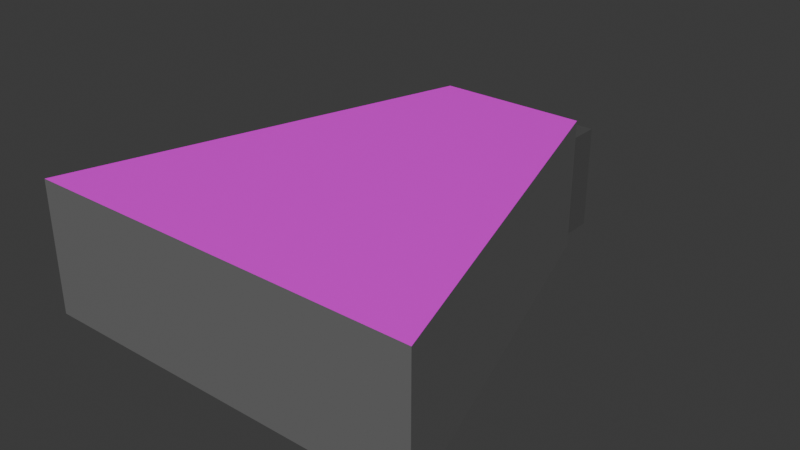 # Source: mining_drill_improved.blend  (saved by Blender 5.0.119; exported with 4.5.12 LTS)
import bpy
from mathutils import Matrix  # noqa: F401  (used for matrix-valued properties, if any)

bpy.ops.wm.read_factory_settings(use_empty=True)
scene = bpy.context.scene
scene.name = 'Scene'

# ---- collections
col_collection = bpy.data.collections.new('Collection'); scene.collection.children.link(col_collection)

# ---- images (referenced by path relative to the original .blend; pixels are not part of the script)
import os
ASSET_DIR = os.environ.get("B2B_ASSET_DIR", "")  # directory of the original .blend (textures are referenced by path, not embedded)
HERE = os.path.dirname(os.path.abspath(__file__))  # packed textures are extracted next to this script under _unpacked/

def load_image(name, relpath, width, height, colorspace="sRGB"):
    """Load a texture the original file referenced (path relative to the .blend, or extracted next to this script)."""
    p = next((c for c in (os.path.join(HERE, relpath), os.path.join(ASSET_DIR, relpath)) if relpath and os.path.exists(c)), "")
    if p:
        img = bpy.data.images.load(p, check_existing=True)
        img.name = name
    else:  # same state as the original file: an image datablock whose file is absent (Cycles renders it pink)
        img = bpy.data.images.new(name, width, height)
        img.source = "FILE"
        img.filepath = "//" + (relpath or name)
    img.colorspace_settings.name = colorspace
    return img
img_mining_drill_png = load_image('mining_drill.png', 'mining_drill.png', 1024, 1024, 'sRGB')

# ---- materials (node trees are filled in below, after node groups)
mat_material = bpy.data.materials.new('Material')
mat_chute = bpy.data.materials.new('chute')
mat_miner_top = bpy.data.materials.new('miner_top')

# ---- material node trees
mat_material.use_nodes = True; mat_material.node_tree.nodes.clear()
_N = mat_material.node_tree.nodes; _L = mat_material.node_tree.links
n0 = _N.new('ShaderNodeBsdfPrincipled'); n0.name = 'Principled BSDF'; n0.location = (-200, 100)
n0.inputs[0].default_value = (0.1601, 0.1601, 0.1601, 1.0)
n1 = _N.new('ShaderNodeOutputMaterial'); n1.name = 'Material Output'; n1.location = (200, 100)
_L.new(n0.outputs[0], n1.inputs[0])
n1.is_active_output = True
mat_chute.use_nodes = True; mat_chute.node_tree.nodes.clear()
_N = mat_chute.node_tree.nodes; _L = mat_chute.node_tree.links
n0 = _N.new('ShaderNodeBsdfPrincipled'); n0.name = 'Principled BSDF'; n0.location = (-200, 100)
n0.inputs[0].default_value = (0.08503, 0.08503, 0.08503, 1.0)
n1 = _N.new('ShaderNodeOutputMaterial'); n1.name = 'Material Output'; n1.location = (200, 100)
_L.new(n0.outputs[0], n1.inputs[0])
n1.is_active_output = True
mat_miner_top.use_nodes = True; mat_miner_top.node_tree.nodes.clear()
_N = mat_miner_top.node_tree.nodes; _L = mat_miner_top.node_tree.links
n0 = _N.new('ShaderNodeBsdfPrincipled'); n0.name = 'Principled BSDF'; n0.location = (-200, 100)
n1 = _N.new('ShaderNodeOutputMaterial'); n1.name = 'Material Output'; n1.location = (200, 100)
n2 = _N.new('ShaderNodeTexImage'); n2.name = 'Image Texture'; n2.location = (-490, 80)
n2.image = img_mining_drill_png
n2.interpolation = 'Closest'
n2.extension = 'EXTEND'
_L.new(n0.outputs[0], n1.inputs[0])
_L.new(n2.outputs[0], n0.inputs[0])
n1.is_active_output = True

# ---- world
world_world = bpy.data.worlds.new('World'); scene.world = world_world
world_world.use_nodes = True; world_world.node_tree.nodes.clear()
_N = world_world.node_tree.nodes; _L = world_world.node_tree.links
n0 = _N.new('ShaderNodeOutputWorld'); n0.name = 'World Output'; n0.location = (200, 100)
n1 = _N.new('ShaderNodeBackground'); n1.name = 'Background'; n1.location = (-200, 100)
n1.inputs[0].default_value = (0.05088, 0.05088, 0.05088, 1.0)
_L.new(n1.outputs[0], n0.inputs[0])
n0.is_active_output = True
world_world.color = (0.05088, 0.05088, 0.05088)
world_world.sun_shadow_jitter_overblur = 0.0

# ---- meshes
me_cube_001 = bpy.data.meshes.new('Cube.001')
me_cube_001.from_pydata([(-1.0, -1.0, -1.0), (-1.0, -1.0, 1.0), (-1.0, 1.0, -1.0), (-1.0, 1.0, 1.0), (1.0, -0.3785, -1.0), (1.0, -0.3785, 1.0), (1.0, 0.3785, -1.0), (1.0, 0.3785, 1.0), (0.6837, -0.3011, -1.051), (0.6837, -0.3011, 0.5466), (0.6837, 0.3011, -1.051), (0.6837, 0.3011, 0.5466), (1.286, -0.3011, -1.051), (1.286, -0.3011, 0.5466), (1.286, 0.3011, -1.051), (1.286, 0.3011, 0.5466)], [], [(0, 1, 3, 2), (2, 3, 7, 6), (6, 7, 5, 4), (4, 5, 1, 0), (2, 6, 4, 0), (7, 3, 1, 5), (8, 9, 11, 10), (10, 11, 15, 14), (14, 15, 13, 12), (12, 13, 9, 8), (10, 14, 12, 8), (15, 11, 9, 13)])
me_cube_001.polygons.foreach_set('material_index', [0, 0, 0, 0, 0, 2, 0, 1, 1, 1, 1, 1])
_uv = me_cube_001.uv_layers.new(name='UVMap')
_uv.uv.foreach_set('vector', [0.375, 0.0, 0.625, 0.0, 0.625, 0.25, 0.375, 0.25, 0.375, 0.25, 0.625, 0.25, 0.625, 0.5, 0.375, 0.5, 0.375, 0.5, 0.625, 0.5, 0.625, 0.75, 0.375, 0.75, 0.375, 0.75, 0.625, 0.75, 0.625, 1.0, 0.375, 1.0, 0.125, 0.5, 0.375, 0.5, 0.375, 0.75, 0.125, 0.75, 0.1553, -0.3108, 1.206, 0.2887, 0.6065, 1.339, -0.4442, 0.7398, 0.375, 0.0, 0.625, 0.0, 0.625, 0.25, 0.375, 0.25, 0.375, 0.25, 0.625, 0.25, 0.625, 0.5, 0.375, 0.5, 0.375, 0.5, 0.625, 0.5, 0.625, 0.75, 0.375, 0.75, 0.375, 0.75, 0.625, 0.75, 0.625, 1.0, 0.375, 1.0, 0.125, 0.5, 0.375, 0.5, 0.375, 0.75, 0.125, 0.75, 0.625, 0.5, 0.875, 0.5, 0.875, 0.75, 0.625, 0.75])
me_cube_001.materials.append(mat_material)
me_cube_001.materials.append(mat_chute)
me_cube_001.materials.append(mat_miner_top)
me_cube_001.update()

# ---- objects
ob_cube = bpy.data.objects.new('Cube', me_cube_001)

# ---- transforms, parenting, visibility, modifiers, constraints
ob_cube.location = (0.0, 0.0, 0.0)
ob_cube.rotation_euler = (0.0, -0.0, 1.571)
ob_cube.scale = (3.0, 3.0, 1.0)

# ---- collection membership
col_collection.objects.link(ob_cube)

# ---- scene / render settings (as saved in the file)
scene.frame_start = 1; scene.frame_end = 250; scene.frame_set(1)
scene.render.engine = 'BLENDER_EEVEE_NEXT'
scene.render.bake_bias = 0.0
scene.render.bake_samples = 0
scene.cycles.sampling_pattern = 'TABULATED_SOBOL'
scene.eevee.use_volume_custom_range = False
bpy.context.view_layer.update()

# ---- added for rendering (the .blend has no active camera and no usable light): camera, sun
cam_auto = bpy.data.cameras.new('AutoCamera')
cam_auto.lens = 50.0
cam_auto.sensor_width = 36.0
cam_auto.clip_end = 1000.0
ob_auto_camera = bpy.data.objects.new('AutoCamera', cam_auto)
scene.collection.objects.link(ob_auto_camera)
ob_auto_camera.location = (8.64129, -9.94088, 6.88756)
ob_auto_camera.rotation_euler = (1.09748, -7.21219e-08, 0.694738)
scene.camera = ob_auto_camera
light_auto_sun = bpy.data.lights.new('AutoSun', 'SUN')
light_auto_sun.energy = 3.0
light_auto_sun.angle = 0.0523599
ob_auto_sun = bpy.data.objects.new('AutoSun', light_auto_sun)
scene.collection.objects.link(ob_auto_sun)
ob_auto_sun.rotation_euler = (0.872665, 0.174533, 0.523599)
bpy.context.view_layer.update()
